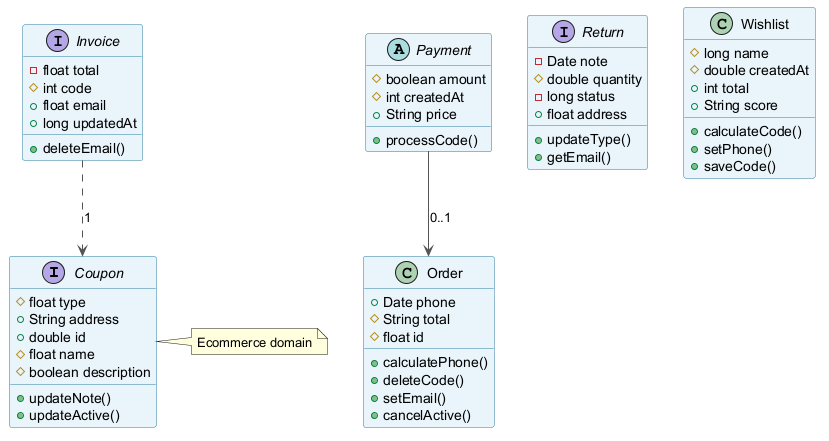

The diagram above was rendered by PlantUML. Its source (embedded in the PNG):
@startuml
skinparam backgroundColor #FFFFFF
skinparam classBackgroundColor #E8F4FA
skinparam classBorderColor #2C7DA0
skinparam ArrowColor #555555
interface Coupon {
  #float type
  +String address
  +double id
  #float name
  #boolean description
  +updateNote()
  +updateActive()
}
abstract class Payment {
  #boolean amount
  #int createdAt
  +String price
  +processCode()
}
interface Invoice {
  -float total
  #int code
  +float email
  +long updatedAt
  +deleteEmail()
}
class Order {
  +Date phone
  #String total
  #float id
  +calculatePhone()
  +deleteCode()
  +setEmail()
  +cancelActive()
}
interface Return {
  -Date note
  #double quantity
  -long status
  +float address
  +updateType()
  +getEmail()
}
class Wishlist {
  #long name
  #double createdAt
  +int total
  +String score
  +calculateCode()
  +setPhone()
  +saveCode()
}
Invoice ..> Coupon : "1"
Payment --> Order : "0..1"
note right of Coupon : Ecommerce domain
@enduml